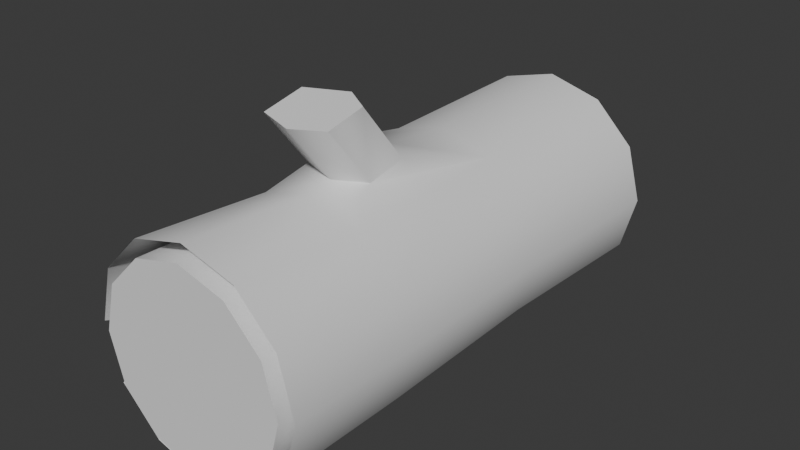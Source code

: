 # Source: l0g.blend  (saved by Blender 4.2.66; exported with 4.5.12 LTS)
import bpy
from mathutils import Matrix  # noqa: F401  (used for matrix-valued properties, if any)

bpy.ops.wm.read_factory_settings(use_empty=True)
scene = bpy.context.scene
scene.name = 'Scene'

# ---- world
world_world = bpy.data.worlds.new('World'); scene.world = world_world
world_world.use_nodes = True; world_world.node_tree.nodes.clear()
_N = world_world.node_tree.nodes; _L = world_world.node_tree.links
n0 = _N.new('ShaderNodeOutputWorld'); n0.name = 'World Output'; n0.location = (300, 300)
n1 = _N.new('ShaderNodeBackground'); n1.name = 'Background'; n1.location = (10, 300)
n1.inputs[0].default_value = (0.05088, 0.05088, 0.05088, 1.0)
_L.new(n1.outputs[0], n0.inputs[0])
n0.is_active_output = True
world_world.color = (0.05088, 0.05088, 0.05088)
world_world.use_sun_shadow = False
world_world.sun_shadow_jitter_overblur = 0.0

# ---- meshes
me_circle = bpy.data.meshes.new('Circle')
me_circle.from_pydata([(0.02131, 0.4891, 0.1556), (-0.07281, 0.4891, 0.1304), (-0.1417, 0.4891, 0.06146), (-0.1669, 0.4891, -0.03266), (-0.1417, 0.4891, -0.1268), (-0.07281, 0.4891, -0.1957), (0.02131, 0.4891, -0.2209), (0.1154, 0.4891, -0.1957), (0.1843, 0.4891, -0.1268), (0.2096, 0.4891, -0.03266), (0.1843, 0.4891, 0.06146), (0.1154, 0.4891, 0.1304), (0.02131, 0.3388, 0.1541), (-0.07281, 0.3388, 0.1289), (-0.1417, 0.3388, 0.05996), (-0.1669, 0.3388, -0.03416), (-0.1417, 0.3388, -0.1283), (-0.07281, 0.3388, -0.1972), (0.02131, 0.3388, -0.2224), (0.1154, 0.3388, -0.1972), (0.1843, 0.3388, -0.1283), (0.2096, 0.3388, -0.03416), (0.1843, 0.3388, 0.05996), (0.1154, 0.3388, 0.1289), (0.02131, 0.4721, 0.1745), (-0.08245, 0.4721, 0.1467), (-0.1584, 0.4721, 0.07075), (-0.1862, 0.4721, -0.03301), (-0.1584, 0.4721, -0.1368), (-0.08245, 0.4721, -0.2127), (0.02131, 0.4721, -0.2405), (0.1251, 0.4721, -0.2127), (0.201, 0.4721, -0.1368), (0.2288, 0.4721, -0.03301), (0.201, 0.4721, 0.07075), (0.1251, 0.4721, 0.1467), (0.02131, 0.1288, 0.1697), (-0.07817, 0.1288, 0.1431), (-0.151, 0.1288, 0.07023), (-0.1777, 0.1288, -0.02925), (-0.151, 0.1288, -0.1287), (-0.07817, 0.1288, -0.2016), (0.02131, 0.1288, -0.2282), (0.1208, 0.1288, -0.2016), (0.1936, 0.1288, -0.1287), (0.2203, 0.1288, -0.02925), (0.1936, 0.1288, 0.07023), (0.1208, 0.1288, 0.1431), (0.02131, -0.1995, 0.1634), (-0.07817, -0.1995, 0.1368), (-0.151, -0.1995, 0.06397), (-0.1777, -0.1995, -0.03552), (-0.151, -0.1995, -0.135), (-0.07817, -0.1995, -0.2078), (0.02131, -0.1995, -0.2345), (0.1208, -0.1995, -0.2078), (0.1936, -0.1995, -0.135), (0.2203, -0.1995, -0.03552), (0.1936, -0.1995, 0.06397), (0.1208, -0.1995, 0.1368), (0.02131, -0.4527, 0.1832), (-0.08176, -0.4527, 0.1555), (-0.1572, -0.4527, 0.08009), (-0.1848, -0.4527, -0.02299), (-0.1572, -0.4527, -0.1261), (-0.08176, -0.4527, -0.2015), (0.02131, -0.4527, -0.2291), (0.1244, -0.4527, -0.2015), (0.1998, -0.4527, -0.1261), (0.2275, -0.4527, -0.02299), (0.1998, -0.4527, 0.08009), (0.1244, -0.4527, 0.1555), (0.02131, -0.2133, 0.1501), (-0.07023, -0.2133, 0.1256), (-0.1372, -0.2133, 0.05854), (-0.1618, -0.2133, -0.03301), (-0.1372, -0.2133, -0.1246), (-0.07023, -0.2133, -0.1916), (0.02131, -0.2133, -0.2161), (0.1129, -0.2133, -0.1916), (0.1799, -0.2133, -0.1246), (0.2044, -0.2133, -0.03301), (0.1799, -0.2133, 0.05854), (0.1129, -0.2133, 0.1256), (0.02131, -0.4627, 0.1563), (-0.07023, -0.4627, 0.1318), (-0.1372, -0.4627, 0.0648), (-0.1618, -0.4627, -0.02675), (-0.1372, -0.4627, -0.1183), (-0.07023, -0.4627, -0.1853), (0.02131, -0.4627, -0.2098), (0.1129, -0.4627, -0.1853), (0.1799, -0.4627, -0.1183), (0.2044, -0.4627, -0.02675), (0.1799, -0.4627, 0.0648), (0.1129, -0.4627, 0.1318), (-0.1078, 0.4891, 0.0954), (-0.1078, 0.3388, 0.09389), (-0.121, 0.372, 0.1082), (-0.1151, 0.1288, 0.1061), (-0.1151, -0.1995, 0.09984), (-0.1201, -0.4527, 0.1173), (-0.1042, -0.2133, 0.09154), (-0.1042, -0.4627, 0.09781), (-0.1543, 0.4891, -0.07972), (-0.1543, 0.3388, -0.08123), (-0.1723, 0.4721, -0.08489), (-0.1643, 0.1288, -0.07899), (-0.1643, -0.1995, -0.08526), (-0.1633, -0.268, -0.07806), (-0.1495, -0.2133, -0.07878), (-0.1495, -0.4627, -0.07252), (0.02131, -0.01048, 0.186), (0.02131, -0.1534, 0.1716), (-0.0541, -0.04311, 0.186), (-0.04975, -0.1301, 0.1731), (0.07643, -0.1236, 0.1716), (0.0757, -0.04603, 0.1862), (0.01118, -0.09057, 0.2953), (0.01118, -0.2332, 0.2786), (-0.06424, -0.1232, 0.2948), (-0.05989, -0.21, 0.2804), (0.06629, -0.2035, 0.2791), (0.06557, -0.1261, 0.2949)], [], [(7, 19, 18, 6), (104, 105, 15, 3), (11, 23, 22, 10), (1, 13, 12, 0), (8, 20, 19, 7), (5, 17, 16, 4), (0, 12, 23, 11), (96, 97, 13, 1), (9, 21, 20, 8), (6, 18, 17, 5), (3, 15, 14, 2), (10, 22, 21, 9), (17, 29, 28, 16), (12, 24, 35, 23), (97, 98, 25, 13), (21, 33, 32, 20), (18, 30, 29, 17), (15, 27, 26, 14), (22, 34, 33, 21), (19, 31, 30, 18), (105, 106, 27, 15), (23, 35, 34, 22), (13, 25, 24, 12), (20, 32, 31, 19), (29, 41, 40, 28), (24, 36, 47, 35), (98, 99, 37, 25), (33, 45, 44, 32), (30, 42, 41, 29), (27, 39, 38, 26), (34, 46, 45, 33), (31, 43, 42, 30), (106, 107, 39, 27), (35, 47, 46, 34), (25, 37, 36, 24), (32, 44, 43, 31), (44, 56, 55, 43), (41, 53, 52, 40), (113, 116, 122, 119), (99, 100, 49, 37), (45, 57, 56, 44), (42, 54, 53, 41), (39, 51, 50, 38), (46, 58, 57, 45), (43, 55, 54, 42), (107, 108, 51, 39), (47, 59, 58, 46), (113, 119, 121, 115), (49, 61, 60, 48), (56, 68, 67, 55), (53, 65, 64, 52), (48, 60, 71, 59), (100, 101, 61, 49), (57, 69, 68, 56), (54, 66, 65, 53), (51, 63, 62, 50), (58, 70, 69, 57), (55, 67, 66, 54), (108, 109, 63, 51), (59, 71, 70, 58), (71, 83, 82, 70), (61, 73, 72, 60), (68, 80, 79, 67), (65, 77, 76, 64), (60, 72, 83, 71), (101, 102, 73, 61), (69, 81, 80, 68), (66, 78, 77, 65), (63, 75, 74, 62), (70, 82, 81, 69), (67, 79, 78, 66), (109, 110, 75, 63), (110, 111, 87, 75), (83, 95, 94, 82), (73, 85, 84, 72), (80, 92, 91, 79), (77, 89, 88, 76), (72, 84, 95, 83), (102, 103, 85, 73), (81, 93, 92, 80), (78, 90, 89, 77), (75, 87, 86, 74), (82, 94, 93, 81), (79, 91, 90, 78), (85, 103, 86, 87, 111, 88, 89, 90, 91, 92, 93, 94, 95, 84), (1, 0, 11, 10, 9, 8, 7, 6, 5, 4, 104, 3, 2, 96), (74, 86, 103, 102), (62, 74, 102, 101), (50, 62, 101, 100), (38, 50, 100, 99), (26, 38, 99, 98), (14, 26, 98, 97), (2, 14, 97, 96), (76, 88, 111, 110), (64, 76, 110, 109), (52, 64, 109, 108), (40, 52, 108, 107), (28, 40, 107, 106), (16, 28, 106, 105), (4, 16, 105, 104), (112, 118, 123, 117), (116, 117, 123, 122), (115, 121, 120, 114), (114, 120, 118, 112), (118, 120, 121, 119, 122, 123), (36, 37, 114, 112), (49, 48, 113, 115), (37, 49, 115, 114), (59, 116, 113, 48), (47, 36, 112, 117), (47, 117, 116, 59)])
me_circle.polygons.foreach_set('use_smooth', [True] * 111)
_k = set([(0, 1), (0, 11), (1, 96), (2, 3), (2, 96), (3, 104), (4, 5), (4, 104), (5, 6), (6, 7), (7, 8), (8, 9), (9, 10), (10, 11), (12, 13), (12, 23), (13, 97), (14, 15), (14, 97), (15, 105), (16, 17), (16, 105), (17, 18), (18, 19), (19, 20), (20, 21), (21, 22), (22, 23), (24, 25), (24, 35), (25, 98), (26, 27), (26, 98), (27, 106), (28, 29), (28, 106), (29, 30), (30, 31), (31, 32), (32, 33), (33, 34), (34, 35), (60, 61), (60, 71), (61, 101), (62, 63), (62, 101), (63, 109), (64, 65), (64, 109), (65, 66), (66, 67), (67, 68), (68, 69), (69, 70), (70, 71), (72, 73), (72, 83), (73, 102), (74, 75), (74, 102), (75, 110), (76, 77), (76, 110), (77, 78), (78, 79), (79, 80), (80, 81), (81, 82), (82, 83), (84, 85), (84, 95), (85, 103), (86, 87), (86, 103), (87, 111), (88, 89), (88, 111), (89, 90), (90, 91), (91, 92), (92, 93), (93, 94), (94, 95), (113, 115), (113, 116), (114, 115), (116, 117), (118, 120), (118, 123), (119, 121), (119, 122), (120, 121), (122, 123)])
me_circle.attributes.new('sharp_edge', 'BOOLEAN', 'EDGE').data.foreach_set('value', [ (min(e.vertices), max(e.vertices)) in _k for e in me_circle.edges])
_uv = me_circle.uv_layers.new(name='UVMap')
_uv.uv.foreach_set('vector', [0.6355, 0.7222, 0.6217, 0.7716, 0.5837, 0.7473, 0.617, 0.7128, 0.6118, 0.6636, 0.5625, 0.6411, 0.5734, 0.6207, 0.6177, 0.6537, 0.686, 0.669, 0.7424, 0.6572, 0.7389, 0.7081, 0.6856, 0.6899, 0.6583, 0.642, 0.6691, 0.5792, 0.7198, 0.6079, 0.6761, 0.6517, 0.6566, 0.7206, 0.669, 0.773, 0.6217, 0.7716, 0.6355, 0.7222, 0.6067, 0.6949, 0.5584, 0.7103, 0.5547, 0.6632, 0.607, 0.6743, 0.6761, 0.6517, 0.7198, 0.6079, 0.7424, 0.6572, 0.686, 0.669, 0.6462, 0.6415, 0.6413, 0.5771, 0.6691, 0.5792, 0.6583, 0.642, 0.6751, 0.709, 0.712, 0.75, 0.669, 0.773, 0.6566, 0.7206, 0.617, 0.7128, 0.5837, 0.7473, 0.5584, 0.7103, 0.6067, 0.6949, 0.6177, 0.6537, 0.5734, 0.6207, 0.6147, 0.5839, 0.6352, 0.6423, 0.6856, 0.6899, 0.7389, 0.7081, 0.712, 0.75, 0.6751, 0.709, 0.5584, 0.7103, 0.4716, 0.7339, 0.4731, 0.6462, 0.5547, 0.6632, 0.7198, 0.6079, 0.7921, 0.55, 0.8358, 0.6361, 0.7424, 0.6572, 0.6413, 0.5771, 0.6388, 0.5489, 0.7177, 0.4885, 0.6691, 0.5792, 0.712, 0.75, 0.7807, 0.8174, 0.6958, 0.8646, 0.669, 0.773, 0.5837, 0.7473, 0.5147, 0.818, 0.4716, 0.7339, 0.5584, 0.7103, 0.5734, 0.6207, 0.5021, 0.5731, 0.5598, 0.511, 0.6147, 0.5839, 0.7389, 0.7081, 0.832, 0.734, 0.7807, 0.8174, 0.712, 0.75, 0.6217, 0.7716, 0.5995, 0.8646, 0.5147, 0.818, 0.5837, 0.7473, 0.5625, 0.6411, 0.4843, 0.6084, 0.5021, 0.5731, 0.5734, 0.6207, 0.7424, 0.6572, 0.8358, 0.6361, 0.832, 0.734, 0.7389, 0.7081, 0.6691, 0.5792, 0.7177, 0.4885, 0.7921, 0.55, 0.7198, 0.6079, 0.669, 0.773, 0.6958, 0.8646, 0.5995, 0.8646, 0.6217, 0.7716, 0.4613, 0.2663, 0.2934, 0.2654, 0.2934, 0.2142, 0.461, 0.215, 0.454, 0.6254, 0.2901, 0.6204, 0.2899, 0.5702, 0.4555, 0.5744, 0.4109, 0.08729, 0.2926, 0.0877, 0.2923, 0.06231, 0.4584, 0.06089, 0.4584, 0.4718, 0.2917, 0.4697, 0.2924, 0.4188, 0.4596, 0.4205, 0.4612, 0.3177, 0.2932, 0.3166, 0.2934, 0.2654, 0.4613, 0.2663, 0.4605, 0.1632, 0.2932, 0.1635, 0.2929, 0.1127, 0.4596, 0.1119, 0.457, 0.5231, 0.2909, 0.5202, 0.2917, 0.4697, 0.4584, 0.4718, 0.4606, 0.3692, 0.2929, 0.3678, 0.2932, 0.3166, 0.4612, 0.3177, 0.4607, 0.1891, 0.2933, 0.1888, 0.2932, 0.1635, 0.4605, 0.1632, 0.4555, 0.5744, 0.2899, 0.5702, 0.2909, 0.5202, 0.457, 0.5231, 0.4584, 0.06089, 0.2923, 0.06231, 0.2942, 0.01189, 0.4578, 0.01026, 0.4596, 0.4205, 0.2924, 0.4188, 0.2929, 0.3678, 0.4606, 0.3692, 0.2924, 0.4188, 0.1314, 0.4154, 0.1321, 0.3656, 0.2929, 0.3678, 0.2934, 0.2654, 0.1326, 0.2666, 0.1324, 0.217, 0.2934, 0.2142, 0.04107, 0.7296, 0.03043, 0.7011, 0.09569, 0.701, 0.1061, 0.7296, 0.2926, 0.0877, 0.1306, 0.09063, 0.1303, 0.06469, 0.2923, 0.06231, 0.2917, 0.4697, 0.1305, 0.4656, 0.1314, 0.4154, 0.2924, 0.4188, 0.2932, 0.3166, 0.1325, 0.316, 0.1326, 0.2666, 0.2934, 0.2654, 0.2932, 0.1635, 0.1317, 0.1665, 0.1309, 0.1157, 0.2929, 0.1127, 0.2909, 0.5202, 0.1297, 0.5162, 0.1305, 0.4656, 0.2917, 0.4697, 0.2929, 0.3678, 0.1321, 0.3656, 0.1325, 0.316, 0.2932, 0.3166, 0.2933, 0.1888, 0.1321, 0.1919, 0.1317, 0.1665, 0.2932, 0.1635, 0.2899, 0.5702, 0.1292, 0.5671, 0.1297, 0.5162, 0.2909, 0.5202, 0.04107, 0.7296, 0.1061, 0.7296, 0.1028, 0.7658, 0.03753, 0.7658, 0.1303, 0.06469, 0.005548, 0.06353, 0.005179, 0.01222, 0.1272, 0.0138, 0.1314, 0.4154, 0.009479, 0.4171, 0.01079, 0.3662, 0.1321, 0.3656, 0.1326, 0.2666, 0.01146, 0.2643, 0.0109, 0.2134, 0.1324, 0.217, 0.1278, 0.6176, 0.005451, 0.6207, 0.005179, 0.5692, 0.1292, 0.5671, 0.1306, 0.09063, 0.006356, 0.08911, 0.005548, 0.06353, 0.1303, 0.06469, 0.1305, 0.4656, 0.00781, 0.4679, 0.009479, 0.4171, 0.1314, 0.4154, 0.1325, 0.316, 0.01148, 0.3152, 0.01146, 0.2643, 0.1326, 0.2666, 0.1317, 0.1665, 0.009115, 0.1652, 0.006954, 0.1145, 0.1309, 0.1157, 0.1297, 0.5162, 0.006214, 0.5187, 0.00781, 0.4679, 0.1305, 0.4656, 0.1321, 0.3656, 0.01079, 0.3662, 0.01148, 0.3152, 0.1325, 0.316, 0.1321, 0.1919, 0.09896, 0.1894, 0.009115, 0.1652, 0.1317, 0.1665, 0.1292, 0.5671, 0.005179, 0.5692, 0.006214, 0.5187, 0.1297, 0.5162, 0.8422, 0.4208, 0.7323, 0.3026, 0.7488, 0.271, 0.9053, 0.329, 0.6446, 0.4782, 0.6617, 0.3218, 0.7009, 0.324, 0.747, 0.4684, 0.8721, 0.1078, 0.7315, 0.2076, 0.7035, 0.1906, 0.7821, 0.03275, 0.5571, 0.04006, 0.6369, 0.199, 0.6057, 0.2301, 0.4716, 0.1068, 0.747, 0.4684, 0.7009, 0.324, 0.7323, 0.3026, 0.8422, 0.4208, 0.6009, 0.4675, 0.6454, 0.3158, 0.6617, 0.3218, 0.6446, 0.4782, 0.9168, 0.215, 0.7481, 0.2366, 0.7315, 0.2076, 0.8721, 0.1078, 0.6667, 0.005179, 0.6712, 0.1892, 0.6369, 0.199, 0.5571, 0.04006, 0.4716, 0.3945, 0.6038, 0.2679, 0.6297, 0.3063, 0.5602, 0.4524, 0.9053, 0.329, 0.7488, 0.271, 0.7481, 0.2366, 0.9168, 0.215, 0.7821, 0.03275, 0.7035, 0.1906, 0.6712, 0.1892, 0.6667, 0.005179, 0.5602, 0.2505, 0.6012, 0.2493, 0.6038, 0.2679, 0.4716, 0.3945, 0.6012, 0.2493, 0.6707, 0.2521, 0.6709, 0.256, 0.6038, 0.2679, 0.7323, 0.3026, 0.6932, 0.2631, 0.6968, 0.2572, 0.7488, 0.271, 0.6617, 0.3218, 0.6813, 0.266, 0.6876, 0.2662, 0.7009, 0.324, 0.7315, 0.2076, 0.6942, 0.2432, 0.6883, 0.2388, 0.7035, 0.1906, 0.6369, 0.199, 0.6744, 0.2417, 0.671, 0.248, 0.6057, 0.2301, 0.7009, 0.324, 0.6876, 0.2662, 0.6932, 0.2631, 0.7323, 0.3026, 0.6454, 0.3158, 0.6777, 0.264, 0.6813, 0.266, 0.6617, 0.3218, 0.7481, 0.2366, 0.6972, 0.25, 0.6942, 0.2432, 0.7315, 0.2076, 0.6712, 0.1892, 0.6809, 0.2382, 0.6744, 0.2417, 0.6369, 0.199, 0.6038, 0.2679, 0.6709, 0.256, 0.6746, 0.262, 0.6297, 0.3063, 0.7488, 0.271, 0.6968, 0.2572, 0.6972, 0.25, 0.7481, 0.2366, 0.7035, 0.1906, 0.6883, 0.2388, 0.6809, 0.2382, 0.6712, 0.1892, 0.1165, 0.8858, 0.1282, 0.8656, 0.1395, 0.8459, 0.1794, 0.8229, 0.2025, 0.8229, 0.2255, 0.8229, 0.2654, 0.8459, 0.2885, 0.8858, 0.2885, 0.9319, 0.2654, 0.9718, 0.2255, 0.9948, 0.1794, 0.9948, 0.1395, 0.9718, 0.1165, 0.9319, 0.2286, 0.6357, 0.2696, 0.6594, 0.2933, 0.7004, 0.2933, 0.7478, 0.2696, 0.7888, 0.2286, 0.8125, 0.1812, 0.8125, 0.1402, 0.7888, 0.1165, 0.7478, 0.1165, 0.7004, 0.1283, 0.6799, 0.1402, 0.6594, 0.1812, 0.6357, 0.2045, 0.6357, 0.6297, 0.3063, 0.6746, 0.262, 0.6777, 0.264, 0.6454, 0.3158, 0.5602, 0.4524, 0.6297, 0.3063, 0.6454, 0.3158, 0.6009, 0.4675, 0.1309, 0.1157, 0.006954, 0.1145, 0.006356, 0.08911, 0.1306, 0.09063, 0.2929, 0.1127, 0.1309, 0.1157, 0.1306, 0.09063, 0.2926, 0.0877, 0.4596, 0.1119, 0.2929, 0.1127, 0.2926, 0.0877, 0.4109, 0.08729, 0.6147, 0.5839, 0.5598, 0.511, 0.6388, 0.5489, 0.6413, 0.5771, 0.6352, 0.6423, 0.6147, 0.5839, 0.6413, 0.5771, 0.6462, 0.6415, 0.6057, 0.2301, 0.671, 0.248, 0.6707, 0.2521, 0.6012, 0.2493, 0.4716, 0.1068, 0.6057, 0.2301, 0.6012, 0.2493, 0.5602, 0.2505, 0.1324, 0.217, 0.0109, 0.2134, 0.09896, 0.1894, 0.1321, 0.1919, 0.2934, 0.2142, 0.1324, 0.217, 0.1321, 0.1919, 0.2933, 0.1888, 0.461, 0.215, 0.2934, 0.2142, 0.2933, 0.1888, 0.4607, 0.1891, 0.5547, 0.6632, 0.4731, 0.6462, 0.4843, 0.6084, 0.5625, 0.6411, 0.607, 0.6743, 0.5547, 0.6632, 0.5625, 0.6411, 0.6118, 0.6636, 0.005179, 0.6361, 0.07126, 0.6357, 0.07949, 0.6662, 0.01365, 0.6665, 0.03043, 0.7011, 0.01365, 0.6665, 0.07949, 0.6662, 0.09569, 0.701, 0.03753, 0.7658, 0.1028, 0.7658, 0.08337, 0.804, 0.0175, 0.8036, 0.0175, 0.8036, 0.08337, 0.804, 0.07126, 0.842, 0.00518, 0.8416, 0.3411, 0.7054, 0.3037, 0.6915, 0.3037, 0.6487, 0.3376, 0.6357, 0.3652, 0.6486, 0.3667, 0.6869, 0.2942, 0.01189, 0.2923, 0.06231, 0.2081, 0.03881, 0.2278, 0.005179, 0.1303, 0.06469, 0.1272, 0.0138, 0.1492, 0.01033, 0.1653, 0.04191, 0.2923, 0.06231, 0.1303, 0.06469, 0.1653, 0.04191, 0.2081, 0.03881, 0.1292, 0.5671, 0.1666, 0.595, 0.15, 0.6198, 0.1278, 0.6176, 0.2899, 0.5702, 0.2901, 0.6204, 0.2233, 0.6242, 0.2046, 0.5994, 0.2899, 0.5702, 0.2046, 0.5994, 0.1666, 0.595, 0.1292, 0.5671])
me_circle.update()

# ---- objects
ob_circle = bpy.data.objects.new('Circle', me_circle)

# ---- transforms, parenting, visibility, modifiers, constraints
ob_circle.location = (0.0, 0.0, 0.0)

# ---- collection membership
scene.collection.objects.link(ob_circle)

# ---- scene / render settings (as saved in the file)
scene.frame_start = 1; scene.frame_end = 250; scene.frame_set(1)
scene.render.engine = 'BLENDER_EEVEE_NEXT'
scene.eevee.ray_tracing_options.trace_max_roughness = 0.0
bpy.context.view_layer.update()

# ---- added for rendering (the .blend has no active camera and no usable light): camera, sun
cam_auto = bpy.data.cameras.new('AutoCamera')
cam_auto.lens = 50.0
cam_auto.sensor_width = 36.0
cam_auto.clip_end = 1000.0
ob_auto_camera = bpy.data.objects.new('AutoCamera', cam_auto)
scene.collection.objects.link(ob_auto_camera)
ob_auto_camera.location = (1.10243, -1.28412, 0.892294)
ob_auto_camera.rotation_euler = (1.09748, -7.21219e-08, 0.694738)
scene.camera = ob_auto_camera
light_auto_sun = bpy.data.lights.new('AutoSun', 'SUN')
light_auto_sun.energy = 3.0
light_auto_sun.angle = 0.0523599
ob_auto_sun = bpy.data.objects.new('AutoSun', light_auto_sun)
scene.collection.objects.link(ob_auto_sun)
ob_auto_sun.rotation_euler = (0.872665, 0.174533, 0.523599)
bpy.context.view_layer.update()
